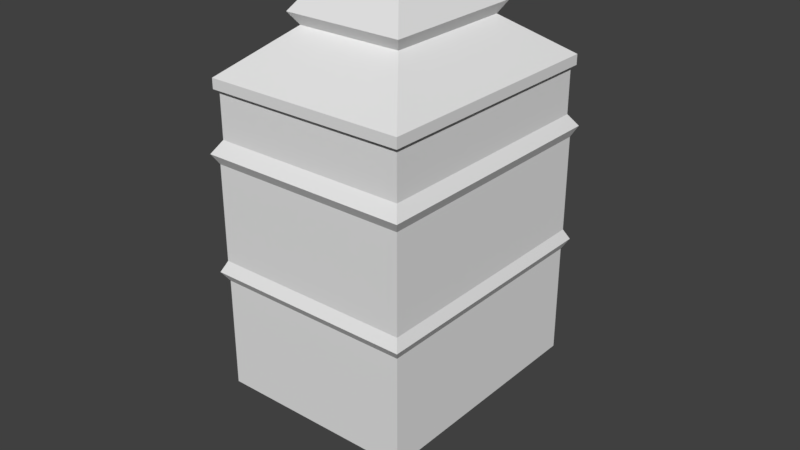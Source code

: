 # Source: L_EGG_5.blend  (saved by Blender 2.78.0; exported with 4.5.12 LTS)
import bpy
from mathutils import Matrix  # noqa: F401  (used for matrix-valued properties, if any)

bpy.ops.wm.read_factory_settings(use_empty=True)
scene = bpy.context.scene
scene.name = 'Scene'

# ---- collections
col_collection_1 = bpy.data.collections.new('Collection 1'); scene.collection.children.link(col_collection_1)
col_collection_2 = bpy.data.collections.new('Collection 2'); scene.collection.children.link(col_collection_2)
col_collection_2.hide_render = True
col_collection_2.hide_viewport = True

# ---- materials (node trees are filled in below, after node groups)
mat_material = bpy.data.materials.new('Material')
mat_material.alpha_threshold = 0.0
mat_material.use_transparent_shadow = False
mat_material.roughness = 0.5
mat_material.line_color = (0.0, 0.0, 0.0, 1.0)

# ---- material node trees

# ---- world
world_world = bpy.data.worlds.new('World'); scene.world = world_world
world_world.color = (0.05088, 0.05088, 0.05088)
world_world.use_sun_shadow = False
world_world.sun_shadow_jitter_overblur = 0.0
world_world.cycles.sampling_method = 'MANUAL'

# ---- meshes
me_cube = bpy.data.meshes.new('Cube')
me_cube.from_pydata([(-0.7071, 0.8745, 0.818), (-0.7071, -0.8745, 0.818), (0.7071, -0.8745, 0.818), (0.7071, 0.8745, 0.818), (0.6712, 0.8301, 0.7512), (0.6712, -0.8301, 0.7512), (-0.6712, -0.8301, 0.7512), (-0.6712, 0.8301, 0.7512), (0.6712, 0.8301, 0.0), (0.6712, -0.8301, 0.0), (-0.6712, -0.8301, 0.0), (-0.6712, 0.8301, 0.0), (-0.6746, 0.8343, 0.8916), (-0.6746, -0.8343, 0.8916), (0.6746, -0.8343, 0.8916), (0.6746, 0.8343, 0.8916), (-0.6746, 0.8343, 1.538), (-0.6746, -0.8343, 1.538), (0.6746, -0.8343, 1.538), (0.6746, 0.8343, 1.538), (-0.7079, 0.8755, 1.607), (-0.7079, -0.8755, 1.607), (0.7079, -0.8755, 1.607), (0.7079, 0.8755, 1.607), (-0.6572, 0.8128, 1.69), (-0.6572, -0.8128, 1.69), (0.6572, -0.8128, 1.69), (0.6572, 0.8128, 1.69), (-0.6572, 0.8128, 2.004), (-0.6572, -0.8128, 2.004), (0.6572, -0.8128, 2.004), (0.6572, 0.8128, 2.004), (-0.6796, 0.8406, 2.004), (-0.6796, -0.8406, 2.004), (0.6796, -0.8406, 2.004), (0.6796, 0.8406, 2.004), (-0.6796, 0.8406, 2.072), (-0.6796, -0.8406, 2.072), (0.6796, -0.8406, 2.072), (0.6796, 0.8406, 2.072), (-0.3587, 0.4436, 2.349), (-0.3587, -0.4436, 2.349), (0.3587, -0.4436, 2.349), (0.3587, 0.4436, 2.349), (-0.4058, 0.5018, 2.431), (-0.4058, -0.5018, 2.431), (0.4058, -0.5018, 2.431), (0.4058, 0.5018, 2.431), (-0.1278, 0.1581, 2.843), (-0.1278, -0.1581, 2.843), (0.1278, -0.1581, 2.843), (0.1278, 0.1581, 2.843)], [], [(6, 5, 2, 1), (7, 6, 1, 0), (8, 4, 5, 9), (9, 5, 6, 10), (10, 6, 7, 11), (4, 7, 0, 3), (4, 8, 11, 7), (11, 8, 9, 10), (0, 1, 13, 12), (5, 4, 3, 2), (15, 12, 16, 19), (1, 2, 14, 13), (3, 0, 12, 15), (2, 3, 15, 14), (18, 19, 23, 22), (13, 14, 18, 17), (14, 15, 19, 18), (12, 13, 17, 16), (23, 20, 24, 27), (16, 17, 21, 20), (19, 16, 20, 23), (17, 18, 22, 21), (27, 24, 28, 31), (21, 22, 26, 25), (22, 23, 27, 26), (20, 21, 25, 24), (30, 31, 35, 34), (25, 26, 30, 29), (26, 27, 31, 30), (24, 25, 29, 28), (35, 32, 36, 39), (28, 29, 33, 32), (31, 28, 32, 35), (29, 30, 34, 33), (37, 38, 42, 41), (33, 34, 38, 37), (34, 35, 39, 38), (32, 33, 37, 36), (42, 43, 47, 46), (38, 39, 43, 42), (36, 37, 41, 40), (39, 36, 40, 43), (47, 44, 48, 51), (40, 41, 45, 44), (43, 40, 44, 47), (41, 42, 46, 45), (51, 48, 49, 50), (45, 46, 50, 49), (46, 47, 51, 50), (44, 45, 49, 48)])
me_cube.materials.append(mat_material)
me_cube.use_remesh_preserve_volume = False
me_cube.use_remesh_preserve_attributes = False
me_cube.use_mirror_vertex_groups = False
me_cube.update()
me_mesh_075 = bpy.data.meshes.new('Mesh.075')
me_mesh_075.from_pydata([(0.3341, 0.3091, -0.07536), (0.3565, 0.3368, -0.07536), (0.3565, 0.3368, -0.007068), (0.03553, -0.06016, 0.2701), (0.0826, -0.001954, 0.3517), (-0.3448, -0.2537, -0.2601), (-0.3917, 0.3368, -0.07536), (0.3341, -0.3835, -0.07536), (0.3565, -0.3891, -0.07536), (-0.2266, 0.3091, -0.2676), (-0.3283, 0.3091, -0.2667), (0.3341, 0.3091, -0.2442), (-0.07198, 0.3091, -0.2686), (-0.1608, 0.3091, -0.2682), (-0.3924, 0.3091, -0.07536), (0.3341, -0.01914, -0.2687), (0.3341, -0.3343, -0.2654), (0.3341, -0.03127, -0.2686), (0.3341, -0.4243, -0.2644), (0.3565, -0.3743, -0.007068), (0.3341, -0.4038, -0.1691), (-0.4146, 0.3368, -0.007068), (0.03553, -0.2344, 0.2701), (-0.5175, -0.06016, 0.2701), (-0.5434, -0.001953, 0.3517), (0.0826, -0.2285, 0.3517), (-0.3344, -0.09933, 0.4684), (-0.5654, -0.05345, 0.4134), (-0.04281, -0.157, 0.5376), (-0.3924, 0.3091, -0.07536), (-0.3917, 0.3368, -0.07536), (0.3341, -0.3835, -0.07536), (0.3565, -0.3891, -0.07536), (-0.3283, 0.3091, -0.2667), (-0.2266, 0.3091, -0.2676), (0.3341, 0.3091, -0.2442), (-0.07198, 0.3091, -0.2686), (-0.1608, 0.3091, -0.2682), (0.3341, -0.01914, -0.2687), (0.3341, -0.3343, -0.2654), (0.3341, -0.03127, -0.2686), (0.3341, -0.4243, -0.2644), (0.3565, -0.3743, -0.007068), (0.3341, -0.4038, -0.1691), (-0.4146, 0.3368, -0.007068), (0.03553, -0.2344, 0.2701), (-0.5175, -0.06016, 0.2701), (-0.5434, -0.001953, 0.3517), (0.0826, -0.2285, 0.3517), (-0.5654, -0.05345, 0.4134), (-0.3344, -0.09933, 0.4684), (-0.04281, -0.157, 0.5376)], [], [(1, 30, 44, 2), (2, 44, 46, 3), (4, 47, 27, 50, 51), (3, 46, 47, 4), (5, 33, 34, 16, 41), (32, 31, 0, 29, 30, 1), (51, 48, 4), (31, 43, 18, 39, 40, 38, 35, 0), (13, 12, 15, 17), (42, 32, 1, 2), (26, 49, 5, 41, 20), (48, 45, 3, 4), (45, 42, 2, 3), (35, 36, 37, 9, 10, 29, 0), (17, 16, 34, 13), (12, 11, 15), (20, 7, 8, 19, 22, 25, 28, 26), (21, 6, 14, 33, 5, 49, 24, 23)])
_k = set([(6, 14), (6, 21), (7, 8), (7, 20), (8, 19), (9, 10), (9, 37), (10, 29), (11, 12), (11, 15), (12, 13), (13, 34), (14, 33), (15, 17), (16, 17), (16, 41), (18, 39), (18, 43), (19, 22), (20, 41), (21, 23), (22, 25), (23, 24), (24, 49), (25, 28), (26, 28), (26, 49), (27, 47), (27, 50), (29, 30), (30, 44), (31, 32), (31, 43), (32, 42), (33, 34), (35, 36), (35, 38), (36, 37), (38, 40), (39, 40), (42, 45), (44, 46), (45, 48), (46, 47), (48, 51), (50, 51)])
me_mesh_075.attributes.new('sharp_edge', 'BOOLEAN', 'EDGE').data.foreach_set('value', [ (min(e.vertices), max(e.vertices)) in _k for e in me_mesh_075.edges])
me_mesh_075.materials.append(mat_material)
me_mesh_075.use_remesh_preserve_volume = False
me_mesh_075.use_remesh_preserve_attributes = False
me_mesh_075.use_mirror_vertex_groups = False
me_mesh_075.update()
me_mesh_074 = bpy.data.meshes.new('Mesh.074')
me_mesh_074.from_pydata([(0.1455, 0.1313, -0.1519), (0.113, 0.0911, -0.07823), (0.04079, 0.1313, -0.1519), (0.128, 0.1097, -0.1844), (0.1455, 0.0465, -0.1519), (-0.04637, 0.0911, -0.07823), (0.113, 0.0911, 0.2056), (-0.4578, 0.0911, 0.1433), (-0.5203, 0.0911, 0.1771), (0.113, -0.038, -0.07823), (0.113, -0.4149, 0.1722), (0.113, -0.4214, 0.1765), (0.04079, 0.1313, -0.1519), (0.128, 0.1097, -0.1844), (0.1455, 0.0465, -0.1519), (-0.04637, 0.0911, -0.07823), (-0.5203, 0.0911, 0.1771), (0.113, 0.0911, 0.2056), (-0.4578, 0.0911, 0.1433), (0.113, -0.038, -0.07823), (0.113, -0.4149, 0.1722), (0.113, -0.4214, 0.1765)], [], [(1, 15, 18, 16, 17), (0, 12, 15, 1), (17, 21, 20, 19, 1), (14, 13, 0), (11, 6, 8), (13, 12, 0), (7, 5, 2, 3, 4, 9, 10), (10, 11, 8, 7), (19, 14, 0, 1)])
_k = set([(2, 3), (2, 5), (3, 4), (4, 9), (5, 7), (6, 8), (6, 11), (7, 8), (9, 10), (10, 11), (12, 13), (12, 15), (13, 14), (14, 19), (15, 18), (16, 17), (16, 18), (17, 21), (19, 20), (20, 21)])
me_mesh_074.attributes.new('sharp_edge', 'BOOLEAN', 'EDGE').data.foreach_set('value', [ (min(e.vertices), max(e.vertices)) in _k for e in me_mesh_074.edges])
me_mesh_074.materials.append(mat_material)
me_mesh_074.use_remesh_preserve_volume = False
me_mesh_074.use_remesh_preserve_attributes = False
me_mesh_074.use_mirror_vertex_groups = False
me_mesh_074.update()
me_mesh_073 = bpy.data.meshes.new('Mesh.073')
me_mesh_073.from_pydata([(0.3423, 0.4154, 0.09419), (-0.3537, -0.1696, 0.3735), (-0.3578, -0.3727, -0.2907), (-0.3317, -0.3944, -0.2915), (-0.3766, -0.3757, 0.03914), (-0.39, -0.3711, -0.2293), (-0.3882, -0.3875, -0.1891), (-0.3305, -0.4177, -0.008743), (-0.3319, -0.4176, -0.2292), (-0.3511, -0.4183, -0.1894), (-0.3505, 0.4154, 0.09419), (-0.3458, 0.4565, 0.1633), (0.2598, 0.4565, 0.1633), (0.3587, 0.4356, 0.1282), (0.3755, 0.363, 0.1633), (0.3755, -0.4181, 0.1633), (0.3423, -0.418, 0.09419), (0.3423, 0.4154, -0.2672), (-0.3666, 0.4154, -0.2304), (-0.2957, 0.4154, -0.2952), (-0.2293, 0.4154, -0.293), (-0.333, 0.4154, -0.295), (-0.3378, 0.4154, -0.2859), (0.3423, -0.1004, -0.2959), (0.3423, -0.09358, -0.2956), (0.3423, -0.1923, -0.2955), (0.3423, -0.3926, -0.2939), (0.3423, -0.4177, -0.2289), (0.3423, -0.4151, -0.2358), (-0.3436, 0.3939, 0.2458), (0.1653, 0.3939, 0.2458), (0.3249, 0.265, 0.2458), (0.3344, -0.4182, 0.2303), (0.3249, -0.4181, 0.2458), (-0.3375, 0.3939, 0.3666), (-0.3415, 0.3939, 0.2886), (-0.08124, 0.3939, 0.3642), (0.3249, 0.06573, 0.3642), (0.3249, -0.3398, 0.3692), (0.3249, -0.3861, 0.2972), (-0.333, 0.4154, -0.295), (-0.3378, 0.4154, -0.2859), (-0.2957, 0.4154, -0.2952), (-0.3505, 0.4154, 0.09419), (-0.3458, 0.4565, 0.1633), (0.2598, 0.4565, 0.1633), (0.3587, 0.4356, 0.1282), (0.3755, 0.363, 0.1633), (0.3423, -0.418, 0.09419), (0.3755, -0.4181, 0.1633), (0.3344, -0.4182, 0.2303), (-0.3666, 0.4154, -0.2304), (-0.2293, 0.4154, -0.293), (0.3423, 0.4154, -0.2672), (0.3423, -0.1004, -0.2959), (0.3423, -0.09358, -0.2956), (0.3423, -0.1923, -0.2955), (0.3423, -0.3926, -0.2939), (0.3423, -0.4177, -0.2289), (0.3423, -0.4151, -0.2358), (-0.3436, 0.3939, 0.2458), (0.1653, 0.3939, 0.2458), (0.3249, 0.265, 0.2458), (0.3249, -0.4181, 0.2458), (-0.3375, 0.3939, 0.3666), (-0.3415, 0.3939, 0.2886), (-0.08124, 0.3939, 0.3642), (0.3249, 0.06573, 0.3642), (0.3249, -0.3398, 0.3692), (0.3249, -0.3861, 0.2972)], [], [(0, 43, 44, 45, 46), (8, 9, 3), (7, 4, 9), (4, 6, 9), (8, 58, 9), (7, 1, 4), (7, 33, 69, 1), (2, 3, 5), (3, 9, 5), (9, 6, 5), (6, 4, 5), (64, 1, 68, 67, 66), (53, 52, 42, 40, 41, 18, 43, 0), (63, 50, 15, 14, 62), (21, 3, 2), (21, 19, 23, 56, 3), (56, 57, 3), (67, 31, 47, 13, 12, 61, 66), (16, 27, 28, 26, 25, 54, 55, 53, 0), (32, 33, 7, 9), (30, 45, 44, 60), (58, 48, 49, 32, 9), (69, 68, 1), (1, 64, 65, 5, 4), (62, 37, 38, 39, 63), (65, 29, 11, 10, 51, 5), (24, 23, 19, 20), (51, 22, 5), (22, 21, 2, 5), (59, 58, 8, 3), (15, 16, 0, 46, 14), (60, 35, 34, 36, 30), (20, 17, 24), (57, 59, 3)])
_k = set([(10, 11), (10, 51), (11, 29), (12, 13), (12, 61), (13, 47), (14, 46), (14, 62), (15, 16), (15, 50), (16, 27), (17, 20), (17, 24), (18, 41), (18, 43), (19, 20), (19, 21), (21, 22), (22, 51), (23, 24), (23, 56), (25, 26), (25, 54), (26, 28), (27, 28), (29, 65), (30, 36), (30, 45), (31, 47), (31, 67), (32, 33), (32, 49), (33, 69), (34, 35), (34, 36), (35, 60), (37, 38), (37, 62), (38, 39), (39, 63), (40, 41), (40, 42), (42, 52), (43, 44), (44, 60), (45, 46), (48, 49), (48, 58), (50, 63), (52, 53), (53, 55), (54, 55), (56, 57), (57, 59), (58, 59), (61, 66), (64, 65), (64, 66), (67, 68), (68, 69)])
me_mesh_073.attributes.new('sharp_edge', 'BOOLEAN', 'EDGE').data.foreach_set('value', [ (min(e.vertices), max(e.vertices)) in _k for e in me_mesh_073.edges])
me_mesh_073.materials.append(mat_material)
me_mesh_073.use_remesh_preserve_volume = False
me_mesh_073.use_remesh_preserve_attributes = False
me_mesh_073.use_mirror_vertex_groups = False
me_mesh_073.update()
me_mesh_072 = bpy.data.meshes.new('Mesh.072')
me_mesh_072.from_pydata([(-0.2856, 0.4081, -0.3128), (-0.3189, 0.4493, -0.2437), (-0.2682, 0.3866, -0.1612), (-0.2682, 0.3866, 0.1531), (-0.2906, 0.4143, 0.1531), (-0.2906, 0.4143, 0.2214), (0.03034, 0.01738, 0.4986), (-0.01673, 0.07559, 0.5802), (0.3294, -0.378, -0.6357), (0.366, -0.1767, -0.03219), (0.3433, -0.3832, -0.3666), (0.3311, -0.3944, -0.5968), (0.02687, -0.3684, 0.1119), (0.3689, 0.4081, -0.3128), (-0.3189, -0.3965, -0.2437), (0.3735, 0.4493, -0.2437), (0.354, 0.4081, -0.6091), (-0.2856, -0.3989, -0.3128), (0.3526, 0.4081, -0.6369), (-0.2856, 0.4081, -0.6376), (-0.2856, -0.4109, -0.5551), (-0.2856, -0.3898, -0.6367), (-0.2856, -0.3918, -0.6321), (-0.2856, -0.4122, -0.5821), (-0.2682, -0.3909, -0.1612), (0.3759, 0.3866, -0.1612), (-0.2906, -0.3627, 0.1531), (-0.2682, -0.3623, 0.1531), (0.3182, 0.4143, 0.1531), (0.382, 0.3866, -0.03939), (0.3175, 0.3866, 0.1531), (-0.2682, -0.3782, 0.0942), (-0.2682, -0.3818, 0.02415), (-0.2906, -0.3442, 0.2214), (0.2971, 0.4143, 0.2162), (0.2948, 0.4121, 0.2229), (0.03034, -0.1493, 0.4986), (-0.03488, -0.2335, 0.4422), (-0.08024, -0.2915, 0.403), (0.193, 0.01738, 0.4986), (0.167, 0.07559, 0.5802), (-0.01673, -0.1414, 0.5802), (0.05873, -0.01772, 0.692), (0.1016, 0.002936, 0.6672), (0.1451, 0.02391, 0.6421), (-0.2856, -0.3989, -0.3128), (-0.3189, -0.3965, -0.2437), (0.3689, 0.4081, -0.3128), (0.3735, 0.4493, -0.2437), (0.354, 0.4081, -0.6091), (-0.2856, 0.4081, -0.6376), (0.3526, 0.4081, -0.6369), (-0.2856, -0.4109, -0.5551), (-0.2856, -0.3898, -0.6367), (-0.2856, -0.3918, -0.6321), (-0.2856, -0.4122, -0.5821), (-0.2682, -0.3909, -0.1612), (0.3759, 0.3866, -0.1612), (-0.2682, -0.3623, 0.1531), (-0.2906, -0.3627, 0.1531), (0.3175, 0.3866, 0.1531), (0.3182, 0.4143, 0.1531), (0.382, 0.3866, -0.03939), (-0.2682, -0.3782, 0.0942), (-0.2682, -0.3818, 0.02415), (-0.2906, -0.3442, 0.2214), (0.2971, 0.4143, 0.2162), (0.03034, -0.1493, 0.4986), (-0.03488, -0.2335, 0.4422), (-0.08024, -0.2915, 0.403), (0.2948, 0.4121, 0.2229), (0.193, 0.01738, 0.4986), (0.167, 0.07559, 0.5802), (-0.01673, -0.1414, 0.5802), (0.05873, -0.01772, 0.692), (0.1016, 0.002936, 0.6672), (0.1451, 0.02391, 0.6421)], [], [(0, 45, 46, 1), (1, 46, 56, 2), (2, 56, 32, 63, 58, 3), (53, 19, 51, 8), (4, 59, 65, 5), (5, 65, 38, 68, 67, 6), (6, 67, 73, 7), (7, 73, 42), (12, 31, 64, 10), (11, 10, 52, 55), (10, 64, 24, 14, 17, 52), (8, 11, 54, 53), (8, 51, 11), (9, 76, 75, 10), (47, 49, 18, 50, 0), (57, 48, 1, 2), (55, 54, 11), (35, 39, 40, 76, 9, 29, 30, 28, 66), (75, 74, 41, 36, 37, 10), (70, 34, 61, 4, 5), (12, 69, 33, 26, 27, 31), (51, 16, 10, 11), (71, 70, 5, 6), (61, 60, 3, 58, 59, 4), (50, 21, 22, 23, 20, 45, 0), (72, 71, 6, 7), (60, 62, 57, 2, 3), (37, 69, 12, 10), (42, 43, 44, 72, 7), (48, 47, 0, 1), (16, 13, 15, 25, 29, 9, 10)])
_k = set([(13, 15), (13, 16), (14, 17), (14, 24), (15, 25), (16, 51), (17, 52), (18, 49), (18, 50), (19, 51), (19, 53), (20, 23), (20, 45), (21, 22), (21, 50), (22, 23), (24, 64), (25, 29), (26, 27), (26, 33), (27, 31), (28, 30), (28, 66), (29, 30), (31, 64), (32, 56), (32, 63), (33, 69), (34, 61), (34, 70), (35, 39), (35, 66), (36, 37), (36, 41), (37, 69), (38, 65), (38, 68), (39, 40), (40, 76), (41, 74), (42, 43), (42, 73), (43, 44), (44, 72), (45, 46), (46, 56), (47, 48), (47, 49), (48, 57), (52, 55), (53, 54), (54, 55), (57, 62), (58, 59), (58, 63), (59, 65), (60, 61), (60, 62), (67, 68), (67, 73), (70, 71), (71, 72), (74, 75), (75, 76)])
me_mesh_072.attributes.new('sharp_edge', 'BOOLEAN', 'EDGE').data.foreach_set('value', [ (min(e.vertices), max(e.vertices)) in _k for e in me_mesh_072.edges])
me_mesh_072.materials.append(mat_material)
me_mesh_072.use_remesh_preserve_volume = False
me_mesh_072.use_remesh_preserve_attributes = False
me_mesh_072.use_mirror_vertex_groups = False
me_mesh_072.update()
me_mesh_071 = bpy.data.meshes.new('Mesh.071')
me_mesh_071.from_pydata([(0.2286, -0.1683, 0.1931), (0.2757, -0.2265, 0.2747), (-0.2579, 0.4334, 0.6866), (-0.2579, 0.1173, 0.6866), (-0.002286, 0.1173, 0.6866), (-0.002286, 0.4334, 0.6866), (-0.09983, -0.4164, -0.3758), (-0.1284, 0.2752, -0.7191), (-0.4902, 0.3314, -0.1928), (-0.1746, 0.317, -0.6707), (-0.1528, 0.5236, -0.3376), (0.5272, 0.3939, -0.1524), (0.5272, -0.1035, -0.1524), (0.5496, 0.3883, -0.1524), (0.5496, -0.0854, -0.1524), (0.5272, 0.353, -0.3421), (0.5272, 0.2753, -0.4644), (0.5272, 0.0906, -0.3757), (-0.1288, -0.5375, -0.2631), (-0.1464, -0.5375, -0.2359), (-0.169, -0.5375, -0.1524), (-0.009075, -0.5375, -0.1524), (-0.02611, -0.5375, -0.1683), (-0.1156, -0.5375, -0.2514), (0.5496, 0.403, -0.08414), (0.5496, -0.139, -0.08414), (0.5496, -0.1142, -0.1192), (0.5272, 0.06276, -0.3438), (-0.1584, -0.5652, -0.1524), (-0.04331, -0.5652, -0.1524), (0.2286, 0.543, 0.1931), (0.3886, -0.3662, 0.05489), (-0.1767, -0.5652, -0.08414), (0.02241, -0.5652, -0.08414), (-0.1617, -0.5652, -0.1402), (-0.006767, -0.5652, -0.1179), (-0.02209, -0.5652, -0.1327), (-0.4888, 0.5503, 0.1931), (-0.5978, 0.4087, 0.09893), (-0.4888, 0.05758, 0.1931), (-0.4025, -0.1683, 0.1931), (-0.5359, 0.5581, 0.2747), (-0.5359, 0.1237, 0.2747), (0.2757, 0.5488, 0.2747), (-0.402, -0.2265, 0.2747), (-0.4598, 0.6831, 0.3874), (-0.3739, 0.7246, 0.3376), (-0.4642, -0.1379, 0.3809), (0.1492, 0.6208, 0.462), (0.5272, -0.1035, -0.1524), (0.5496, -0.0854, -0.1524), (0.5272, 0.3939, -0.1524), (0.5496, 0.3883, -0.1524), (-0.4888, 0.5503, 0.1931), (-0.5359, 0.5581, 0.2747), (0.5272, 0.2753, -0.4644), (0.5272, 0.353, -0.3421), (0.5272, 0.0906, -0.3757), (-0.1288, -0.5375, -0.2631), (-0.1464, -0.5375, -0.2359), (-0.169, -0.5375, -0.1524), (-0.009075, -0.5375, -0.1524), (-0.02611, -0.5375, -0.1683), (-0.1156, -0.5375, -0.2514), (0.5496, 0.403, -0.08414), (0.5496, -0.1142, -0.1192), (0.5272, 0.06276, -0.3438), (-0.1584, -0.5652, -0.1524), (-0.04331, -0.5652, -0.1524), (0.2286, 0.543, 0.1931), (0.5496, -0.139, -0.08414), (0.3886, -0.3662, 0.05489), (-0.1617, -0.5652, -0.1402), (-0.1767, -0.5652, -0.08414), (-0.006767, -0.5652, -0.1179), (0.02241, -0.5652, -0.08414), (-0.02209, -0.5652, -0.1327), (-0.5978, 0.4087, 0.09893), (-0.4888, 0.05758, 0.1931), (-0.4025, -0.1683, 0.1931), (-0.5359, 0.1237, 0.2747), (0.2757, 0.5488, 0.2747), (-0.402, -0.2265, 0.2747), (-0.4642, -0.1379, 0.3809), (-0.4598, 0.6831, 0.3874), (-0.3739, 0.7246, 0.3376), (0.1492, 0.6208, 0.462)], [], [(0, 69, 81, 1), (5, 2, 3, 4), (1, 81, 48, 5, 4), (6, 17, 66, 62, 63), (10, 8, 77, 53), (56, 55, 7, 10), (7, 9, 10), (9, 8, 10), (9, 7, 8), (82, 83, 80, 78, 77, 8, 72, 73, 79), (40, 32, 33, 71, 0), (47, 44, 1, 4, 3), (67, 20, 21, 68), (50, 49, 51, 52), (65, 70, 31, 75, 74), (65, 74, 76), (66, 12, 14, 65, 76, 29, 61, 62), (56, 10, 85, 86, 43, 30, 64, 13, 11), (44, 40, 0, 1), (53, 54, 45, 85, 10), (49, 27, 57, 16, 15, 51), (32, 34, 67, 68, 36, 35, 33), (84, 41, 42, 47, 3, 2), (6, 58, 59, 8, 7), (59, 60, 28, 72, 8), (63, 58, 6), (20, 19, 18, 23, 22, 21), (37, 38, 39), (71, 25, 24, 69, 0), (41, 37, 39, 42), (48, 46, 84, 2, 5), (25, 26, 50, 52, 24), (55, 17, 6, 7)])
_k = set([(11, 13), (11, 56), (12, 14), (12, 66), (13, 64), (14, 65), (15, 16), (15, 51), (16, 57), (17, 55), (17, 66), (18, 19), (18, 23), (19, 20), (20, 67), (21, 22), (21, 68), (22, 23), (24, 52), (24, 69), (25, 26), (25, 71), (26, 50), (27, 49), (27, 57), (28, 60), (28, 72), (29, 61), (29, 76), (30, 43), (30, 64), (31, 70), (31, 75), (32, 34), (32, 40), (33, 35), (33, 71), (34, 67), (35, 36), (36, 68), (37, 38), (37, 41), (38, 39), (39, 42), (40, 44), (41, 84), (42, 47), (43, 86), (44, 47), (45, 54), (45, 85), (46, 48), (46, 84), (48, 81), (49, 50), (51, 52), (53, 54), (53, 77), (55, 56), (58, 59), (58, 63), (59, 60), (61, 62), (62, 63), (65, 70), (69, 81), (72, 73), (73, 79), (74, 75), (74, 76), (77, 78), (78, 80), (79, 82), (80, 83), (82, 83), (85, 86)])
me_mesh_071.attributes.new('sharp_edge', 'BOOLEAN', 'EDGE').data.foreach_set('value', [ (min(e.vertices), max(e.vertices)) in _k for e in me_mesh_071.edges])
me_mesh_071.materials.append(mat_material)
me_mesh_071.use_remesh_preserve_volume = False
me_mesh_071.use_remesh_preserve_attributes = False
me_mesh_071.use_mirror_vertex_groups = False
me_mesh_071.update()
me_mesh_070 = bpy.data.meshes.new('Mesh.070')
me_mesh_070.from_pydata([(0.5028, 0.4888, -0.183), (-0.2316, -0.2888, 0.1917), (-0.1677, -0.3401, 0.1911), (-0.2067, 0.4888, 0.1916), (-0.1759, -0.334, -0.183), (-0.4482, -0.1137, -0.183), (-0.4449, -0.01091, -0.183), (0.5028, -0.3405, -0.183), (-0.1684, -0.34, -0.183), (-0.4284, 0.4888, -0.183), (0.5028, 0.4888, 0.1916), (-0.2422, 0.4888, 0.1317), (0.5028, -0.3406, 0.1918), (0.5028, -0.3352, 0.1918), (-0.1759, -0.334, -0.183), (-0.4482, -0.1137, -0.183), (-0.4449, -0.01091, -0.183), (-0.1684, -0.34, -0.183), (0.5028, -0.3405, -0.183), (-0.4284, 0.4888, -0.183), (0.5028, 0.4888, 0.1916), (-0.2067, 0.4888, 0.1916), (-0.2422, 0.4888, 0.1317), (0.5028, -0.3406, 0.1918), (0.5028, -0.3352, 0.1918)], [], [(0, 20, 13, 23, 7), (2, 1, 4, 17), (2, 12, 24, 1), (1, 3, 22, 16, 5), (18, 12, 2, 17), (7, 8, 14, 15, 6, 19, 0), (22, 9, 16), (19, 11, 21, 20, 0), (5, 4, 1), (10, 3, 1, 24)])
_k = set([(3, 10), (3, 22), (4, 5), (4, 17), (5, 16), (6, 15), (6, 19), (7, 8), (7, 23), (8, 14), (9, 16), (9, 22), (10, 24), (11, 19), (11, 21), (12, 18), (12, 24), (13, 20), (13, 23), (14, 15), (17, 18), (20, 21)])
me_mesh_070.attributes.new('sharp_edge', 'BOOLEAN', 'EDGE').data.foreach_set('value', [ (min(e.vertices), max(e.vertices)) in _k for e in me_mesh_070.edges])
me_mesh_070.materials.append(mat_material)
me_mesh_070.use_remesh_preserve_volume = False
me_mesh_070.use_remesh_preserve_attributes = False
me_mesh_070.use_mirror_vertex_groups = False
me_mesh_070.update()
me_mesh_069 = bpy.data.meshes.new('Mesh.069')
me_mesh_069.from_pydata([(0.3111, -0.4426, -0.1263), (-0.3624, 0.3909, -0.154), (-0.363, 0.3908, 0.1957), (-0.3629, 0.4155, 0.1343), (0.3309, 0.3909, -0.1712), (0.3111, 0.3947, -0.1263), (0.3111, 0.4167, 0.1312), (0.3111, 0.3934, 0.1891), (0.3111, 0.3907, 0.1958), (0.3425, -0.4815, -0.1974), (0.3111, -0.4426, 0.1963), (-0.363, -0.4426, 0.1963), (-0.3629, -0.4426, -0.1263), (-0.3629, -0.472, -0.1801), (-0.3629, -0.4595, -0.1571), (0.3111, 0.3947, -0.1263), (0.3111, 0.4167, 0.1312), (0.3111, 0.3934, 0.1891), (0.3111, 0.3907, 0.1958), (0.3309, 0.3909, -0.1712), (0.3425, -0.4815, -0.1974), (0.3111, -0.4426, 0.1963), (-0.3629, -0.4426, -0.1263), (-0.363, -0.4426, 0.1963), (-0.3629, -0.472, -0.1801), (-0.3629, -0.4595, -0.1571)], [], [(0, 15, 6, 17, 8, 21), (4, 9, 24, 1), (1, 24, 25, 3), (25, 22, 23, 2, 3), (7, 16, 3), (23, 10, 18, 2), (21, 11, 12, 0), (12, 14, 13, 20, 0), (18, 7, 3, 2), (20, 19, 15, 0), (16, 5, 4, 1, 3)])
_k = set([(4, 5), (4, 9), (5, 16), (6, 15), (6, 17), (7, 16), (7, 18), (8, 17), (8, 21), (9, 24), (10, 18), (10, 23), (11, 12), (11, 21), (12, 14), (13, 14), (13, 20), (15, 19), (19, 20), (22, 23), (22, 25), (24, 25)])
me_mesh_069.attributes.new('sharp_edge', 'BOOLEAN', 'EDGE').data.foreach_set('value', [ (min(e.vertices), max(e.vertices)) in _k for e in me_mesh_069.edges])
me_mesh_069.materials.append(mat_material)
me_mesh_069.use_remesh_preserve_volume = False
me_mesh_069.use_remesh_preserve_attributes = False
me_mesh_069.use_mirror_vertex_groups = False
me_mesh_069.update()
me_mesh_068 = bpy.data.meshes.new('Mesh.068')
me_mesh_068.from_pydata([(0.1767, -0.1526, -0.005601), (0.1767, 0.2711, -0.005601), (0.1767, 0.2942, -0.03874), (0.1767, -0.1526, -0.03865), (0.01668, 0.04525, 0.1326), (-0.3476, -0.1526, -0.005601), (-0.3759, -0.1526, -0.03841), (0.1767, 0.2711, -0.005601), (0.1767, 0.2942, -0.03874), (0.1767, -0.1526, -0.03865), (0.01668, 0.04525, 0.1326), (-0.3476, -0.1526, -0.005601), (-0.3759, -0.1526, -0.03841)], [], [(0, 7, 10), (11, 12, 9, 0), (6, 5, 4, 1, 8), (9, 2, 7, 0), (8, 3, 6), (10, 11, 0)])
_k = set([(1, 4), (1, 8), (2, 7), (2, 9), (3, 6), (3, 8), (4, 5), (5, 6), (7, 10), (9, 12), (10, 11), (11, 12)])
me_mesh_068.attributes.new('sharp_edge', 'BOOLEAN', 'EDGE').data.foreach_set('value', [ (min(e.vertices), max(e.vertices)) in _k for e in me_mesh_068.edges])
me_mesh_068.materials.append(mat_material)
me_mesh_068.use_remesh_preserve_volume = False
me_mesh_068.use_remesh_preserve_attributes = False
me_mesh_068.use_mirror_vertex_groups = False
me_mesh_068.update()
me_mesh_067 = bpy.data.meshes.new('Mesh.067')
me_mesh_067.from_pydata([(-0.3083, 0.4496, 0.0367), (-0.2724, 0.4051, -0.03004), (-0.2724, 0.4051, -0.7813), (-0.2758, 0.4093, 0.1103), (0.3396, -0.3761, 0.432), (0.3721, -0.3786, 0.37), (0.3347, -0.3724, -0.4051), (0.3569, -0.3909, 0.08118), (-0.3083, -0.4035, 0.0367), (0.3824, 0.4496, 0.0367), (0.3777, 0.4051, -0.03004), (-0.2958, -0.4044, 0.06515), (-0.2758, -0.4021, 0.1103), (-0.2823, -0.4028, 0.0957), (0.3847, 0.4093, 0.1103), (0.3972, 0.4093, 0.3662), (0.3628, 0.4093, 0.4307), (0.2915, 0.4093, 0.4307), (-0.2758, 0.4093, 0.4301), (-0.2758, -0.287, 0.4316), (-0.2758, -0.388, 0.4318), (-0.2758, -0.3883, 0.4247), (0.3593, 0.4051, -0.4055), (0.1165, -0.1964, -0.7813), (-0.2724, -0.2049, -0.7813), (0.1361, 0.4051, -0.7813), (-0.2724, -0.3854, -0.4051), (-0.2724, -0.4001, -0.03004), (-0.2724, -0.4001, -0.03004), (-0.3083, -0.4035, 0.0367), (-0.2823, -0.4028, 0.0957), (-0.2958, -0.4044, 0.06515), (0.3777, 0.4051, -0.03004), (0.3824, 0.4496, 0.0367), (-0.2758, -0.4021, 0.1103), (0.3847, 0.4093, 0.1103), (0.3628, 0.4093, 0.4307), (0.2915, 0.4093, 0.4307), (-0.2758, 0.4093, 0.4301), (0.3972, 0.4093, 0.3662), (-0.2758, -0.3883, 0.4247), (-0.2758, -0.287, 0.4316), (-0.2758, -0.388, 0.4318), (0.3593, 0.4051, -0.4055), (-0.2724, -0.2049, -0.7813), (0.1165, -0.1964, -0.7813), (0.1361, 0.4051, -0.7813), (-0.2724, -0.3854, -0.4051)], [], [(1, 28, 29, 0), (2, 46, 23, 44), (0, 29, 31, 30, 34, 3), (3, 34, 21, 42, 41, 38), (5, 7, 6), (4, 20, 40, 5), (4, 36, 37, 19, 20), (24, 45, 6, 47), (7, 5, 13, 11), (5, 40, 12, 13), (32, 22, 46, 2, 1), (45, 25, 43, 6), (33, 32, 1, 0), (15, 5, 6, 43, 10, 9, 14), (38, 17, 16, 39, 35, 3), (37, 18, 19), (15, 36, 4), (35, 33, 0, 3), (44, 26, 28, 1, 2), (15, 4, 5), (8, 27, 47, 6, 7, 11)])
_k = set([(8, 11), (8, 27), (9, 10), (9, 14), (10, 43), (11, 13), (12, 13), (12, 40), (14, 15), (15, 36), (16, 17), (16, 39), (17, 38), (18, 19), (18, 37), (19, 20), (20, 40), (21, 34), (21, 42), (22, 32), (22, 46), (23, 44), (23, 46), (24, 45), (24, 47), (25, 43), (25, 45), (26, 28), (26, 44), (27, 47), (28, 29), (29, 31), (30, 31), (30, 34), (32, 33), (33, 35), (35, 39), (36, 37), (38, 41), (41, 42)])
me_mesh_067.attributes.new('sharp_edge', 'BOOLEAN', 'EDGE').data.foreach_set('value', [ (min(e.vertices), max(e.vertices)) in _k for e in me_mesh_067.edges])
me_mesh_067.materials.append(mat_material)
me_mesh_067.use_remesh_preserve_volume = False
me_mesh_067.use_remesh_preserve_attributes = False
me_mesh_067.use_mirror_vertex_groups = False
me_mesh_067.update()
me_mesh_066 = bpy.data.meshes.new('Mesh.066')
me_mesh_066.from_pydata([(0.3309, 0.3533, -0.09397), (-0.4031, -0.4255, -0.4688), (-0.34, -0.4759, -0.469), (-0.3656, -0.4312, 0.3059), (-0.3397, -0.452, 0.3053), (-0.3802, -0.4435, 0.01715), (-0.3398, -0.4763, 0.01706), (-0.3551, 0.3977, -0.02724), (0.2566, 0.3977, -0.02724), (-0.3597, 0.3533, -0.09397), (0.3484, 0.3749, -0.06151), (0.3309, -0.4759, -0.09397), (0.3668, 0.3085, -0.02724), (0.3668, -0.4759, -0.02724), (0.3547, -0.4759, 0.0001293), (-0.3528, 0.3575, 0.0464), (0.1697, 0.3575, 0.0464), (-0.3423, 0.3575, 0.2647), (-0.3438, 0.3575, 0.2351), (-0.304, 0.3575, 0.3011), (-0.237, 0.3575, 0.2656), (-0.3403, 0.3575, 0.3012), (-0.3135, 0.3575, 0.3011), (0.3343, -0.1587, 0.3013), (0.3343, -0.1518, 0.2968), (0.3343, 0.2242, 0.0464), (0.3343, -0.3581, 0.3026), (0.3343, -0.4501, 0.3031), (0.3343, -0.472, 0.0464), (0.342, -0.4735, 0.02911), (-0.371, 0.3533, -0.4682), (-0.3777, 0.3533, -0.4682), (0.3309, 0.3533, -0.4689), (0.3309, 0.3431, -0.4689), (0.3309, -0.4756, -0.4685), (-0.3597, 0.3533, -0.09397), (-0.3551, 0.3977, -0.02724), (0.2566, 0.3977, -0.02724), (0.3484, 0.3749, -0.06151), (0.3668, -0.4759, -0.02724), (0.3547, -0.4759, 0.0001293), (-0.3528, 0.3575, 0.0464), (0.1697, 0.3575, 0.0464), (0.3668, 0.3085, -0.02724), (0.3309, -0.4759, -0.09397), (-0.3423, 0.3575, 0.2647), (-0.3438, 0.3575, 0.2351), (-0.304, 0.3575, 0.3011), (-0.237, 0.3575, 0.2656), (-0.3403, 0.3575, 0.3012), (-0.3135, 0.3575, 0.3011), (0.3343, -0.1587, 0.3013), (0.3343, -0.1518, 0.2968), (0.3343, 0.2242, 0.0464), (0.3343, -0.3581, 0.3026), (0.3343, -0.472, 0.0464), (0.3343, -0.4501, 0.3031), (0.342, -0.4735, 0.02911), (0.3309, 0.3533, -0.4689), (-0.371, 0.3533, -0.4682), (-0.3777, 0.3533, -0.4682), (0.3309, 0.3431, -0.4689), (0.3309, -0.4756, -0.4685)], [], [(0, 35, 36, 37, 38), (0, 58, 59, 31, 35), (4, 3, 6), (3, 5, 6), (2, 6, 1), (6, 5, 1), (4, 56, 3), (5, 3, 45, 46), (3, 49, 45), (44, 62, 33, 58, 0), (56, 26, 22, 49, 3), (41, 7, 9, 60, 1, 5, 46), (61, 34, 2), (60, 30, 2, 1), (15, 18, 17, 21, 50, 47, 48, 16), (20, 19, 51, 52), (39, 44, 0, 38, 43), (52, 53, 12, 10, 8, 42, 20), (40, 57, 4, 6), (25, 24, 23, 54, 27, 55), (57, 28, 56, 4), (26, 51, 19, 22), (55, 29, 14, 39, 43, 25), (16, 37, 36, 15), (30, 32, 61, 2), (34, 11, 13, 40, 6, 2)])
_k = set([(7, 9), (7, 41), (8, 10), (8, 42), (9, 60), (10, 12), (11, 13), (11, 34), (12, 53), (13, 40), (14, 29), (14, 39), (15, 18), (15, 36), (16, 37), (16, 48), (17, 18), (17, 21), (19, 20), (19, 22), (20, 42), (21, 50), (22, 49), (23, 24), (23, 54), (24, 25), (25, 43), (26, 51), (26, 56), (27, 54), (27, 55), (28, 56), (28, 57), (29, 55), (30, 32), (30, 60), (31, 35), (31, 59), (32, 61), (33, 58), (33, 62), (34, 61), (35, 36), (37, 38), (38, 43), (39, 44), (40, 57), (41, 46), (44, 62), (45, 46), (45, 49), (47, 48), (47, 50), (51, 52), (52, 53), (58, 59)])
me_mesh_066.attributes.new('sharp_edge', 'BOOLEAN', 'EDGE').data.foreach_set('value', [ (min(e.vertices), max(e.vertices)) in _k for e in me_mesh_066.edges])
me_mesh_066.materials.append(mat_material)
me_mesh_066.use_remesh_preserve_volume = False
me_mesh_066.use_remesh_preserve_attributes = False
me_mesh_066.use_mirror_vertex_groups = False
me_mesh_066.update()
me_mesh_065 = bpy.data.meshes.new('Mesh.065')
me_mesh_065.from_pydata([(0.3392, -0.4211, 0.186), (0.3033, -0.3767, 0.1192), (-0.3672, 0.4522, 0.2293), (-0.3669, 0.4525, -0.2555), (0.3033, 0.4526, 0.1192), (0.3273, 0.4526, 0.213), (0.3392, 0.4527, 0.186), (0.3344, 0.4527, 0.1771), (0.3033, 0.3466, -0.2554), (0.3033, -0.3767, -0.2551), (0.3033, 0.4522, -0.2553), (-0.3665, -0.4211, 0.186), (-0.3672, -0.3767, -0.2557), (-0.3672, -0.3767, -0.2056), (-0.2889, -0.3767, -0.2557), (-0.3666, -0.3767, 0.1192), (-0.3664, -0.4116, 0.2033), (0.3392, -0.4211, 0.186), (-0.3664, -0.4116, 0.2033), (0.3392, 0.4527, 0.186), (0.3273, 0.4526, 0.213), (0.3344, 0.4527, 0.1771), (0.3033, 0.4526, 0.1192), (0.3033, 0.4522, -0.2553), (0.3033, 0.3466, -0.2554), (0.3033, -0.3767, -0.2551), (-0.3666, -0.3767, 0.1192), (-0.3665, -0.4211, 0.186), (-0.3672, -0.3767, -0.2557), (-0.3672, -0.3767, -0.2056), (-0.2889, -0.3767, -0.2557)], [], [(1, 22, 7, 19, 17), (17, 19, 5), (2, 3, 28, 29), (3, 23, 24, 30, 28), (25, 8, 10, 22, 1), (15, 13, 12, 14, 25, 1), (20, 6, 21, 3, 2), (24, 9, 30), (29, 26, 27, 18, 2), (17, 16, 11), (21, 4, 23, 3), (11, 15, 1, 17), (18, 0, 20, 2)])
_k = set([(0, 18), (0, 20), (4, 21), (4, 23), (5, 17), (5, 19), (6, 20), (6, 21), (7, 19), (7, 22), (8, 10), (8, 25), (9, 24), (9, 30), (10, 22), (11, 15), (11, 16), (12, 13), (12, 14), (13, 15), (14, 25), (16, 17), (18, 27), (23, 24), (26, 27), (26, 29), (28, 29), (28, 30)])
me_mesh_065.attributes.new('sharp_edge', 'BOOLEAN', 'EDGE').data.foreach_set('value', [ (min(e.vertices), max(e.vertices)) in _k for e in me_mesh_065.edges])
me_mesh_065.materials.append(mat_material)
me_mesh_065.use_remesh_preserve_volume = False
me_mesh_065.use_remesh_preserve_attributes = False
me_mesh_065.use_mirror_vertex_groups = False
me_mesh_065.update()
me_mesh_064 = bpy.data.meshes.new('Mesh.064')
me_mesh_064.from_pydata([(-0.3599, -0.3869, -0.07176), (-0.3932, -0.4281, -0.002658), (-0.3425, -0.3655, 0.07987), (-0.04714, 0.5025, 0.3517), (0.2948, 0.4469, -0.3546), (0.2569, 0.4774, -0.3547), (0.3437, -0.2458, 0.1703), (0.3155, 0.4464, -0.1739), (0.2695, 0.4885, -0.1268), (-0.3932, 0.4749, -0.002658), (-0.3599, 0.4725, -0.07176), (-0.3599, -0.3869, -0.3174), (-0.3599, 0.4592, -0.3401), (0.3312, -0.3655, 0.07987), (0.3206, -0.4281, -0.002658), (0.3136, -0.3869, -0.07176), (0.2802, -0.3869, -0.3321), (0.3066, -0.3869, -0.1333), (-0.3425, 0.4805, 0.07987), (0.3412, -0.3655, 0.1688), (0.2966, -0.3655, 0.3095), (0.315, -0.3655, 0.2813), (-0.3425, -0.3655, 0.272), (-0.3425, 0.4929, 0.3335), (-0.3425, 0.4879, 0.2295), (-0.3599, 0.4725, -0.07176), (-0.3932, 0.4749, -0.002658), (-0.3599, 0.4592, -0.3401), (-0.3599, -0.3869, -0.3174), (0.3206, -0.4281, -0.002658), (0.3312, -0.3655, 0.07987), (0.3136, -0.3869, -0.07176), (0.2802, -0.3869, -0.3321), (0.3066, -0.3869, -0.1333), (-0.3425, 0.4805, 0.07987), (0.3412, -0.3655, 0.1688), (0.2966, -0.3655, 0.3095), (0.315, -0.3655, 0.2813), (-0.3425, -0.3655, 0.272), (-0.3425, 0.4879, 0.2295), (-0.3425, 0.4929, 0.3335)], [], [(0, 31, 29, 1), (1, 29, 30, 2), (2, 30, 19, 37, 36, 38), (3, 5, 39, 40), (5, 27, 25, 26, 34, 39), (8, 4, 5), (3, 8, 5), (8, 7, 4), (5, 4, 32), (40, 22, 20, 3), (28, 27, 5, 32), (6, 35, 13, 14, 15, 33), (3, 20, 21, 6, 7, 8), (10, 12, 11, 0), (18, 9, 1, 2), (38, 23, 24, 18, 2), (11, 16, 17, 31, 0), (9, 10, 0, 1), (21, 35, 6), (7, 6, 33, 32, 4)])
_k = set([(9, 10), (9, 18), (10, 12), (11, 12), (11, 16), (13, 14), (13, 35), (14, 15), (15, 33), (16, 17), (17, 31), (18, 24), (19, 30), (19, 37), (20, 21), (20, 22), (21, 35), (22, 40), (23, 24), (23, 38), (25, 26), (25, 27), (26, 34), (27, 28), (28, 32), (29, 30), (29, 31), (32, 33), (34, 39), (36, 37), (36, 38), (39, 40)])
me_mesh_064.attributes.new('sharp_edge', 'BOOLEAN', 'EDGE').data.foreach_set('value', [ (min(e.vertices), max(e.vertices)) in _k for e in me_mesh_064.edges])
me_mesh_064.materials.append(mat_material)
me_mesh_064.use_remesh_preserve_volume = False
me_mesh_064.use_remesh_preserve_attributes = False
me_mesh_064.use_mirror_vertex_groups = False
me_mesh_064.update()
me_mesh_063 = bpy.data.meshes.new('Mesh.063')
me_mesh_063.from_pydata([(-0.2711, -0.3878, -0.1257), (-0.2935, -0.4155, -0.1257), (-0.2935, -0.4155, -0.05744), (0.02742, -0.01856, 0.2197), (-0.01965, -0.07678, 0.3013), (0.02357, 0.4803, -0.1654), (-0.2935, 0.4858, -0.1257), (-0.2711, 0.4862, -0.1257), (0.3675, -0.3878, -0.2085), (0.3611, -0.3878, -0.1846), (0.3454, -0.3878, -0.1257), (0.3384, -0.3878, -0.2105), (0.2918, -0.3878, -0.2133), (-0.2711, -0.3878, -0.2459), (-0.2711, 0.4705, -0.1837), (-0.2711, 0.3373, -0.1934), (0.356, -0.4155, -0.1257), (-0.2935, 0.5043, -0.05744), (0.3377, -0.4155, -0.05744), (-0.09531, 0.5541, 0.1138), (-0.08308, 0.5571, 0.1243), (0.02742, 0.2021, 0.2197), (0.1119, -0.01856, 0.2197), (-0.01965, 0.2682, 0.3013), (0.1123, -0.07678, 0.3013), (-0.003893, 0.2108, 0.3247), (0.05092, 0.0105, 0.4059), (-0.2711, 0.4862, -0.1257), (-0.2935, 0.4858, -0.1257), (0.3675, -0.3878, -0.2085), (0.3611, -0.3878, -0.1846), (0.3454, -0.3878, -0.1257), (0.3384, -0.3878, -0.2105), (0.2918, -0.3878, -0.2133), (-0.2711, -0.3878, -0.2459), (-0.2711, 0.4705, -0.1837), (-0.2711, 0.3373, -0.1934), (0.356, -0.4155, -0.1257), (-0.2935, 0.5043, -0.05744), (0.3377, -0.4155, -0.05744), (-0.09531, 0.5541, 0.1138), (-0.08308, 0.5571, 0.1243), (0.02742, 0.2021, 0.2197), (0.1119, -0.01856, 0.2197), (-0.01965, 0.2682, 0.3013), (0.1123, -0.07678, 0.3013), (-0.003893, 0.2108, 0.3247), (0.05092, 0.0105, 0.4059)], [], [(2, 39, 43, 3), (1, 37, 39, 2), (3, 43, 45, 4), (4, 45, 47), (5, 40, 41), (5, 35, 27, 28, 38, 40), (8, 32, 5), (25, 26, 24, 22, 18, 16, 10, 9), (34, 33, 11, 29, 30, 31, 0), (42, 20, 19, 17, 2, 3), (7, 14, 36, 34, 0), (17, 6, 1, 2), (44, 42, 3, 4), (32, 12, 15, 35, 5), (47, 46, 44, 4), (12, 13, 15), (9, 8, 5, 41, 21, 23, 25), (6, 7, 0, 31, 37, 1)])
_k = set([(6, 7), (6, 17), (7, 14), (8, 9), (8, 32), (9, 10), (10, 16), (11, 29), (11, 33), (12, 13), (12, 32), (13, 15), (14, 36), (15, 35), (16, 18), (17, 19), (18, 22), (19, 20), (20, 42), (21, 23), (21, 41), (22, 24), (23, 25), (24, 26), (25, 26), (27, 28), (27, 35), (28, 38), (29, 30), (30, 31), (31, 37), (33, 34), (34, 36), (37, 39), (38, 40), (39, 43), (40, 41), (42, 44), (43, 45), (44, 46), (45, 47), (46, 47)])
me_mesh_063.attributes.new('sharp_edge', 'BOOLEAN', 'EDGE').data.foreach_set('value', [ (min(e.vertices), max(e.vertices)) in _k for e in me_mesh_063.edges])
me_mesh_063.materials.append(mat_material)
me_mesh_063.use_remesh_preserve_volume = False
me_mesh_063.use_remesh_preserve_attributes = False
me_mesh_063.use_mirror_vertex_groups = False
me_mesh_063.update()
me_mesh_062 = bpy.data.meshes.new('Mesh.062')
me_mesh_062.from_pydata([(0.3511, -0.3212, 0.007271), (0.3844, -0.3624, 0.07638), (0.3337, -0.2997, 0.1589), (-0.2927, -0.1787, 0.2483), (-0.3227, 0.5117, -0.3148), (-0.3214, 0.5122, -0.09554), (-0.3417, 0.5123, -0.276), (0.3844, 0.5123, 0.07638), (0.3511, 0.5123, 0.007271), (0.3511, 0.5122, -0.3153), (0.3511, -0.3212, -0.3148), (-0.3049, -0.2997, 0.1589), (-0.3153, -0.3624, 0.07638), (-0.3226, -0.3212, 0.007271), (-0.3231, -0.3212, -0.3146), (-0.3522, -0.3212, -0.2534), (-0.3502, -0.3212, -0.2356), (0.3337, 0.5123, 0.1589), (0.3337, 0.4167, 0.2057), (0.3337, 0.3276, 0.2484), (-0.2999, -0.2997, 0.2034), (-0.2949, -0.2997, 0.2466), (0.3337, -0.2997, 0.2401), (0.3511, 0.5123, 0.007271), (0.3844, 0.5123, 0.07638), (0.3337, 0.4167, 0.2057), (0.3337, 0.5123, 0.1589), (0.3511, -0.3212, -0.3148), (0.3511, 0.5122, -0.3153), (-0.3153, -0.3624, 0.07638), (-0.3049, -0.2997, 0.1589), (-0.3226, -0.3212, 0.007271), (-0.3522, -0.3212, -0.2534), (-0.3502, -0.3212, -0.2356), (-0.3231, -0.3212, -0.3146), (0.3337, 0.3276, 0.2484), (-0.2999, -0.2997, 0.2034), (-0.2949, -0.2997, 0.2466), (0.3337, -0.2997, 0.2401)], [], [(0, 23, 24, 1), (1, 24, 26, 2), (2, 26, 18, 19, 22), (5, 6, 32, 33), (6, 14, 32), (6, 4, 14), (37, 38, 35, 3), (3, 5, 36, 37), (3, 25, 17, 5), (35, 25, 3), (17, 7, 8, 9, 6, 5), (33, 31, 29, 30, 36, 5), (22, 21, 20, 11, 2), (13, 16, 15, 34, 27, 0), (12, 13, 0, 1), (27, 28, 23, 0), (9, 4, 6), (11, 12, 1, 2), (9, 10, 14, 4)])
_k = set([(7, 8), (7, 17), (8, 9), (9, 10), (10, 14), (11, 12), (11, 20), (12, 13), (13, 16), (14, 32), (15, 16), (15, 34), (17, 25), (18, 19), (18, 26), (19, 22), (20, 21), (21, 22), (23, 24), (23, 28), (24, 26), (25, 35), (27, 28), (27, 34), (29, 30), (29, 31), (30, 36), (31, 33), (32, 33), (35, 38), (36, 37), (37, 38)])
me_mesh_062.attributes.new('sharp_edge', 'BOOLEAN', 'EDGE').data.foreach_set('value', [ (min(e.vertices), max(e.vertices)) in _k for e in me_mesh_062.edges])
me_mesh_062.materials.append(mat_material)
me_mesh_062.use_remesh_preserve_volume = False
me_mesh_062.use_remesh_preserve_attributes = False
me_mesh_062.use_mirror_vertex_groups = False
me_mesh_062.update()
me_mesh_061 = bpy.data.meshes.new('Mesh.061')
me_mesh_061.from_pydata([(-0.3854, -0.542, -0.184), (0.288, 0.2915, -0.2123), (0.2487, 0.3241, -0.2118), (0.2698, 0.2917, 0.1781), (0.2322, 0.3227, 0.1781), (0.2884, 0.2922, 0.1389), (0.2877, 0.3161, 0.07617), (0.2306, 0.339, 0.1381), (0.2626, 0.3364, 0.0757), (-0.4049, 0.3078, -0.2283), (-0.4169, -0.581, -0.2553), (-0.3854, 0.313, -0.184), (-0.3854, 0.3257, 0.09689), (-0.3854, -0.542, 0.2144), (-0.3854, 0.3275, 0.1375), (-0.3854, 0.3256, 0.1423), (-0.3854, 0.305, 0.1916), (0.2584, -0.542, 0.2003), (0.2879, -0.542, 0.1386), (0.2884, -0.542, -0.184), (0.2884, -0.5717, -0.2384), (0.2885, -0.5554, -0.2084), (-0.4169, -0.581, -0.2553), (-0.4049, 0.3078, -0.2283), (-0.3854, 0.313, -0.184), (-0.3854, 0.3257, 0.09689), (-0.3854, 0.3275, 0.1375), (-0.3854, 0.3256, 0.1423), (-0.3854, 0.305, 0.1916), (-0.3854, -0.542, 0.2144), (0.2584, -0.542, 0.2003), (0.2884, -0.542, -0.184), (0.2879, -0.542, 0.1386), (0.2884, -0.5717, -0.2384), (0.2885, -0.5554, -0.2084)], [], [(0, 31, 18, 30, 29), (8, 2, 7), (5, 6, 7), (6, 8, 7), (1, 6, 5), (8, 6, 2), (6, 1, 2), (4, 27, 28), (7, 26, 27, 4), (3, 5, 4), (5, 7, 4), (7, 2, 25, 26), (2, 23, 24, 25), (2, 1, 23), (13, 17, 3, 4, 28), (11, 9, 22, 0), (29, 16, 15, 14, 12, 11, 0), (22, 33, 34, 31, 0), (32, 5, 3), (21, 20, 1, 5), (32, 19, 21, 5), (17, 32, 3), (20, 10, 23, 1)])
_k = set([(9, 11), (9, 22), (10, 20), (10, 23), (11, 12), (12, 14), (13, 17), (13, 28), (14, 15), (15, 16), (16, 29), (17, 32), (18, 30), (18, 31), (19, 21), (19, 32), (20, 21), (22, 33), (23, 24), (24, 25), (25, 26), (26, 27), (27, 28), (29, 30), (31, 34), (33, 34)])
me_mesh_061.attributes.new('sharp_edge', 'BOOLEAN', 'EDGE').data.foreach_set('value', [ (min(e.vertices), max(e.vertices)) in _k for e in me_mesh_061.edges])
me_mesh_061.materials.append(mat_material)
me_mesh_061.use_remesh_preserve_volume = False
me_mesh_061.use_remesh_preserve_attributes = False
me_mesh_061.use_mirror_vertex_groups = False
me_mesh_061.update()
me_mesh_060 = bpy.data.meshes.new('Mesh.060')
me_mesh_060.from_pydata([(-0.3705, -0.5965, -0.1703), (0.2999, 0.2329, 0.2046), (0.2362, 0.2841, 0.2046), (0.01969, 0.4596, -0.1703), (0.02715, 0.4536, -0.1703), (0.2996, 0.233, -0.1703), (-0.3705, 0.4513, -0.1703), (0.2995, -0.5965, -0.1703), (-0.3705, 0.2714, 0.2046), (-0.3705, -0.5965, 0.2041), (0.2999, -0.5965, 0.2041), (0.02715, 0.4536, -0.1703), (0.2996, 0.233, -0.1703), (0.01969, 0.4596, -0.1703), (-0.3705, 0.4513, -0.1703), (0.2995, -0.5965, -0.1703), (-0.3705, 0.2714, 0.2046), (-0.3705, -0.5965, 0.2041), (0.2999, -0.5965, 0.2041)], [], [(0, 17, 8, 6), (12, 1, 18, 7), (3, 14, 16, 2), (16, 9, 18, 1, 2), (6, 13, 4, 5, 15, 0), (11, 3, 2, 1), (12, 11, 1), (15, 10, 17, 0)])
_k = set([(3, 11), (3, 14), (4, 5), (4, 13), (5, 15), (6, 8), (6, 13), (7, 12), (7, 18), (8, 17), (9, 16), (9, 18), (10, 15), (10, 17), (11, 12), (14, 16)])
me_mesh_060.attributes.new('sharp_edge', 'BOOLEAN', 'EDGE').data.foreach_set('value', [ (min(e.vertices), max(e.vertices)) in _k for e in me_mesh_060.edges])
me_mesh_060.materials.append(mat_material)
me_mesh_060.use_remesh_preserve_volume = False
me_mesh_060.use_remesh_preserve_attributes = False
me_mesh_060.use_mirror_vertex_groups = False
me_mesh_060.update()
me_mesh_059 = bpy.data.meshes.new('Mesh.059')
me_mesh_059.from_pydata([(0.3352, -0.3341, -0.1873), (-0.3353, 0.4955, 0.1875), (-0.3353, -0.321, -0.1873), (-0.3354, 0.4952, -0.1873), (-0.3353, -0.3341, -0.1873), (0.3352, 0.4948, -0.1873), (0.3352, 0.4949, 0.1869), (0.3352, -0.3231, 0.1875), (0.3352, -0.3341, 0.1875), (-0.3349, -0.3341, 0.187), (-0.3353, -0.321, -0.1873), (-0.3354, 0.4952, -0.1873), (-0.3353, -0.3341, -0.1873), (0.3352, 0.4948, -0.1873), (0.3352, 0.4949, 0.1869), (0.3352, -0.3231, 0.1875), (0.3352, -0.3341, 0.1875), (-0.3349, -0.3341, 0.187)], [], [(0, 16, 9, 12), (12, 2, 3, 13, 0), (11, 10, 1), (13, 6, 15, 16, 0), (10, 4, 17, 1), (7, 14, 1), (17, 8, 7, 1), (14, 5, 11, 1)])
_k = set([(2, 3), (2, 12), (3, 13), (4, 10), (4, 17), (5, 11), (5, 14), (6, 13), (6, 15), (7, 8), (7, 14), (8, 17), (9, 12), (9, 16), (10, 11), (15, 16)])
me_mesh_059.attributes.new('sharp_edge', 'BOOLEAN', 'EDGE').data.foreach_set('value', [ (min(e.vertices), max(e.vertices)) in _k for e in me_mesh_059.edges])
me_mesh_059.materials.append(mat_material)
me_mesh_059.use_remesh_preserve_volume = False
me_mesh_059.use_remesh_preserve_attributes = False
me_mesh_059.use_mirror_vertex_groups = False
me_mesh_059.update()
me_mesh_058 = bpy.data.meshes.new('Mesh.058')
me_mesh_058.from_pydata([(0.2862, -0.1546, 0.08191), (0.3086, -0.1823, 0.08191), (-0.3409, -0.03572, -0.1411), (0.2862, 0.2767, 0.08191), (0.3086, 0.2948, 0.08191), (0.2862, 0.4713, -0.1409), (0.2862, 0.4399, -0.1414), (-0.244, -0.1546, -0.1441), (-0.3428, -0.1546, -0.1429), (0.2862, -0.1546, -0.1496), (-0.25, -0.1546, 0.08031), (-0.3462, -0.1546, -0.009153), (-0.3691, -0.1546, -0.03104), (0.3086, 0.2659, 0.115), (0.3086, -0.1823, 0.1151), (0.2862, 0.441, -0.1061), (-0.2546, -0.1597, 0.08191), (-0.2826, -0.1823, 0.08191), (-0.275, -0.1823, 0.08898), (-0.2464, -0.1823, 0.1154), (-0.25, -0.1546, 0.08031), (-0.2546, -0.1597, 0.08191), (0.2862, 0.2767, 0.08191), (0.3086, 0.2948, 0.08191), (0.2862, 0.441, -0.1061), (0.2862, 0.4713, -0.1409), (0.2862, 0.4399, -0.1414), (0.2862, -0.1546, -0.1496), (-0.244, -0.1546, -0.1441), (-0.3428, -0.1546, -0.1429), (-0.3462, -0.1546, -0.009153), (-0.3691, -0.1546, -0.03104), (0.3086, 0.2659, 0.115), (0.3086, -0.1823, 0.1151), (-0.2826, -0.1823, 0.08191), (-0.275, -0.1823, 0.08898), (-0.2464, -0.1823, 0.1154)], [], [(1, 23, 32, 33), (2, 8, 31), (13, 4, 3, 15, 20, 21, 35, 36), (31, 30, 2), (27, 26, 5, 24, 22, 0), (6, 9, 7), (10, 11, 12, 29, 28, 27, 0), (36, 14, 13), (30, 20, 15, 25, 2), (21, 34, 35), (33, 19, 18, 17, 1), (25, 6, 7, 8, 2), (17, 16, 10, 0, 22, 23, 1)])
_k = set([(3, 4), (3, 15), (4, 13), (5, 24), (5, 26), (6, 9), (6, 25), (7, 8), (7, 9), (8, 31), (10, 11), (10, 16), (11, 12), (12, 29), (13, 14), (14, 36), (15, 25), (16, 17), (17, 18), (18, 19), (19, 33), (20, 21), (20, 30), (21, 34), (22, 23), (22, 24), (23, 32), (26, 27), (27, 28), (28, 29), (30, 31), (32, 33), (34, 35), (35, 36)])
me_mesh_058.attributes.new('sharp_edge', 'BOOLEAN', 'EDGE').data.foreach_set('value', [ (min(e.vertices), max(e.vertices)) in _k for e in me_mesh_058.edges])
me_mesh_058.materials.append(mat_material)
me_mesh_058.use_remesh_preserve_volume = False
me_mesh_058.use_remesh_preserve_attributes = False
me_mesh_058.use_mirror_vertex_groups = False
me_mesh_058.update()
me_mesh_057 = bpy.data.meshes.new('Mesh.057')
me_mesh_057.from_pydata([(0.09864, 0.09343, -0.08427), (0.04799, 0.03078, -0.00174), (-0.0127, 0.09343, -0.08427), (0.08236, 0.07329, -0.1181), (0.09864, 0.003551, -0.08427), (-0.1062, 0.03078, -0.00174), (0.04799, -0.09366, -0.00174), (-0.3527, 0.03078, 0.1172), (0.04799, 0.03078, 0.1414), (0.04799, -0.2931, 0.1175), (-0.0127, 0.09343, -0.08427), (0.08236, 0.07329, -0.1181), (0.09864, 0.003551, -0.08427), (0.04799, -0.09366, -0.00174), (-0.1062, 0.03078, -0.00174), (-0.3527, 0.03078, 0.1172), (0.04799, 0.03078, 0.1414), (0.04799, -0.2931, 0.1175)], [], [(0, 2, 14, 1), (1, 14, 15, 16), (13, 4, 0, 1), (17, 8, 7), (7, 5, 10, 3, 12, 6, 17), (16, 9, 13, 1), (11, 2, 0), (4, 11, 0)])
_k = set([(2, 11), (2, 14), (3, 10), (3, 12), (4, 11), (4, 13), (5, 7), (5, 10), (6, 12), (6, 17), (7, 8), (8, 17), (9, 13), (9, 16), (14, 15), (15, 16)])
me_mesh_057.attributes.new('sharp_edge', 'BOOLEAN', 'EDGE').data.foreach_set('value', [ (min(e.vertices), max(e.vertices)) in _k for e in me_mesh_057.edges])
me_mesh_057.materials.append(mat_material)
me_mesh_057.use_remesh_preserve_volume = False
me_mesh_057.use_remesh_preserve_attributes = False
me_mesh_057.use_mirror_vertex_groups = False
me_mesh_057.update()
me_mesh_056 = bpy.data.meshes.new('Mesh.056')
me_mesh_056.from_pydata([(-0.3585, -0.517, 0.1698), (-0.3226, -0.4726, 0.103), (0.3477, 0.3569, 0.2133), (0.3079, 0.3898, 0.2138), (0.3479, 0.3572, -0.2715), (0.2846, 0.4081, -0.2714), (-0.3585, 0.3774, 0.1698), (-0.3465, 0.3766, 0.1969), (-0.3226, 0.3953, -0.2718), (-0.3226, 0.3893, -0.2718), (-0.3226, -0.4726, -0.2719), (-0.3226, 0.3807, 0.103), (0.3477, -0.517, 0.1698), (0.3477, -0.4726, -0.2719), (0.3477, -0.4726, 0.103), (0.3452, -0.5071, 0.1879), (-0.3226, 0.3807, 0.103), (-0.3585, 0.3774, 0.1698), (-0.3465, 0.3766, 0.1969), (0.3452, -0.5071, 0.1879), (-0.3585, -0.517, 0.1698), (-0.3226, 0.3893, -0.2718), (-0.3226, 0.3953, -0.2718), (-0.3226, -0.4726, -0.2719), (0.3477, -0.517, 0.1698), (0.3477, -0.4726, 0.103), (0.3477, -0.4726, -0.2719)], [], [(1, 25, 24, 20), (20, 24, 15), (10, 21, 4, 13), (7, 0, 19, 3), (5, 4, 21, 22), (2, 3, 19), (5, 3, 4), (3, 2, 4), (23, 26, 25, 1), (20, 18, 17), (4, 2, 19, 12, 14, 13), (17, 16, 1, 20), (16, 8, 9, 23, 1), (3, 5, 22, 11, 6, 7)])
_k = set([(0, 7), (0, 19), (6, 7), (6, 11), (8, 9), (8, 16), (9, 23), (10, 13), (10, 21), (11, 22), (12, 14), (12, 19), (13, 14), (15, 20), (15, 24), (16, 17), (17, 18), (18, 20), (21, 22), (23, 26), (24, 25), (25, 26)])
me_mesh_056.attributes.new('sharp_edge', 'BOOLEAN', 'EDGE').data.foreach_set('value', [ (min(e.vertices), max(e.vertices)) in _k for e in me_mesh_056.edges])
me_mesh_056.materials.append(mat_material)
me_mesh_056.use_remesh_preserve_volume = False
me_mesh_056.use_remesh_preserve_attributes = False
me_mesh_056.use_mirror_vertex_groups = False
me_mesh_056.update()

# ---- objects
ob_cube = bpy.data.objects.new('Cube', me_cube)
ob_cube_cell_019 = bpy.data.objects.new('Cube_cell.019', me_mesh_075)
ob_cube_cell_018 = bpy.data.objects.new('Cube_cell.018', me_mesh_074)
ob_cube_cell_017 = bpy.data.objects.new('Cube_cell.017', me_mesh_073)
ob_cube_cell_016 = bpy.data.objects.new('Cube_cell.016', me_mesh_072)
ob_cube_cell_015 = bpy.data.objects.new('Cube_cell.015', me_mesh_071)
ob_cube_cell_014 = bpy.data.objects.new('Cube_cell.014', me_mesh_070)
ob_cube_cell_013 = bpy.data.objects.new('Cube_cell.013', me_mesh_069)
ob_cube_cell_012 = bpy.data.objects.new('Cube_cell.012', me_mesh_068)
ob_cube_cell_011 = bpy.data.objects.new('Cube_cell.011', me_mesh_067)
ob_cube_cell_010 = bpy.data.objects.new('Cube_cell.010', me_mesh_066)
ob_cube_cell_009 = bpy.data.objects.new('Cube_cell.009', me_mesh_065)
ob_cube_cell_008 = bpy.data.objects.new('Cube_cell.008', me_mesh_064)
ob_cube_cell_007 = bpy.data.objects.new('Cube_cell.007', me_mesh_063)
ob_cube_cell_006 = bpy.data.objects.new('Cube_cell.006', me_mesh_062)
ob_cube_cell_005 = bpy.data.objects.new('Cube_cell.005', me_mesh_061)
ob_cube_cell_004 = bpy.data.objects.new('Cube_cell.004', me_mesh_060)
ob_cube_cell_003 = bpy.data.objects.new('Cube_cell.003', me_mesh_059)
ob_cube_cell_002 = bpy.data.objects.new('Cube_cell.002', me_mesh_058)
ob_cube_cell_001 = bpy.data.objects.new('Cube_cell.001', me_mesh_057)
ob_cube_cell = bpy.data.objects.new('Cube_cell', me_mesh_056)

# ---- transforms, parenting, visibility, modifiers, constraints
ob_cube.location = (0.0, 0.0, 0.0)
ob_cube.lock_rotations_4d = False
ob_cube.empty_display_type = 'ARROWS'
ob_cube.lineart.crease_threshold = 0.0
ob_cube_cell_019.location = (0.3232, 0.5038, 2.079)
ob_cube_cell_019.lineart.crease_threshold = 0.0
ob_cube_cell_018.location = (0.5617, 0.7432, 0.9698)
ob_cube_cell_018.lineart.crease_threshold = 0.0
ob_cube_cell_017.location = (0.3324, 0.419, 1.444)
ob_cube_cell_017.lineart.crease_threshold = 0.0
ob_cube_cell_016.location = (-0.389, 0.4262, 1.851)
ob_cube_cell_016.lineart.crease_threshold = 0.0
ob_cube_cell_015.location = (0.1301, -0.2753, 2.156)
ob_cube_cell_015.lineart.crease_threshold = 0.0
ob_cube_cell_014.location = (0.1684, 0.3414, 0.183)
ob_cube_cell_014.lineart.crease_threshold = 0.0
ob_cube_cell_013.location = (0.3635, -0.3917, 1.018)
ob_cube_cell_013.lineart.crease_threshold = 0.0
ob_cube_cell_012.location = (0.5029, -0.6879, 2.078)
ob_cube_cell_012.lineart.crease_threshold = 0.0
ob_cube_cell_011.location = (-0.3988, 0.425, 0.7813)
ob_cube_cell_011.lineart.crease_threshold = 0.0
ob_cube_cell_010.location = (0.3403, 0.4769, 0.8452)
ob_cube_cell_010.lineart.crease_threshold = 0.0
ob_cube_cell_009.location = (0.3679, -0.4534, 0.632)
ob_cube_cell_009.lineart.crease_threshold = 0.0
ob_cube_cell_008.location = (-0.3147, -0.4474, 1.61)
ob_cube_cell_008.lineart.crease_threshold = 0.0
ob_cube_cell_007.location = (-0.3861, -0.4251, 2.13)
ob_cube_cell_007.lineart.crease_threshold = 0.0
ob_cube_cell_006.location = (0.3235, -0.5131, 1.531)
ob_cube_cell_006.lineart.crease_threshold = 0.0
ob_cube_cell_005.location = (-0.2892, -0.2923, 1.076)
ob_cube_cell_005.lineart.crease_threshold = 0.0
ob_cube_cell_004.location = (-0.3007, -0.2337, 0.1703)
ob_cube_cell_004.lineart.crease_threshold = 0.0
ob_cube_cell_003.location = (0.336, -0.4961, 0.1873)
ob_cube_cell_003.lineart.crease_threshold = 0.0
ob_cube_cell_002.location = (0.371, -0.6582, 1.922)
ob_cube_cell_002.lineart.crease_threshold = 0.0
ob_cube_cell_001.location = (0.6093, 0.7821, 1.692)
ob_cube_cell_001.lineart.crease_threshold = 0.0
ob_cube_cell.location = (-0.3486, -0.3575, 0.6482)
ob_cube_cell.lineart.crease_threshold = 0.0

# ---- collection membership
col_collection_1.objects.link(ob_cube)
col_collection_2.objects.link(ob_cube_cell_019)
col_collection_2.objects.link(ob_cube_cell_018)
col_collection_2.objects.link(ob_cube_cell_017)
col_collection_2.objects.link(ob_cube_cell_016)
col_collection_2.objects.link(ob_cube_cell_015)
col_collection_2.objects.link(ob_cube_cell_014)
col_collection_2.objects.link(ob_cube_cell_013)
col_collection_2.objects.link(ob_cube_cell_012)
col_collection_2.objects.link(ob_cube_cell_011)
col_collection_2.objects.link(ob_cube_cell_010)
col_collection_2.objects.link(ob_cube_cell_009)
col_collection_2.objects.link(ob_cube_cell_008)
col_collection_2.objects.link(ob_cube_cell_007)
col_collection_2.objects.link(ob_cube_cell_006)
col_collection_2.objects.link(ob_cube_cell_005)
col_collection_2.objects.link(ob_cube_cell_004)
col_collection_2.objects.link(ob_cube_cell_003)
col_collection_2.objects.link(ob_cube_cell_002)
col_collection_2.objects.link(ob_cube_cell_001)
col_collection_2.objects.link(ob_cube_cell)

# ---- scene / render settings (as saved in the file)
scene.frame_start = 1; scene.frame_end = 250; scene.frame_set(1)
scene.render.engine = 'BLENDER_EEVEE_NEXT'
scene.render.resolution_percentage = 50
scene.render.dither_intensity = 0.0
scene.cycles.use_denoising = False
scene.cycles.samples = 128
scene.cycles.sampling_pattern = 'TABULATED_SOBOL'
scene.cycles.light_sampling_threshold = 0.0
scene.cycles.use_adaptive_sampling = False
scene.cycles.use_light_tree = False
scene.cycles.blur_glossy = 0.0
scene.cycles.sample_clamp_indirect = 0.0
scene.view_settings.view_transform = 'Standard'
bpy.context.view_layer.update()

# ---- added for rendering (the .blend has no active camera and no usable light): camera, sun
cam_auto = bpy.data.cameras.new('AutoCamera')
cam_auto.lens = 50.0
cam_auto.sensor_width = 36.0
cam_auto.clip_end = 1000.0
ob_auto_camera = bpy.data.objects.new('AutoCamera', cam_auto)
scene.collection.objects.link(ob_auto_camera)
ob_auto_camera.location = (3.94783, -4.7374, 4.18916)
ob_auto_camera.rotation_euler = (1.09748, -7.21219e-08, 0.694738)
scene.camera = ob_auto_camera
light_auto_sun = bpy.data.lights.new('AutoSun', 'SUN')
light_auto_sun.energy = 3.0
light_auto_sun.angle = 0.0523599
ob_auto_sun = bpy.data.objects.new('AutoSun', light_auto_sun)
scene.collection.objects.link(ob_auto_sun)
ob_auto_sun.rotation_euler = (0.872665, 0.174533, 0.523599)
bpy.context.view_layer.update()
